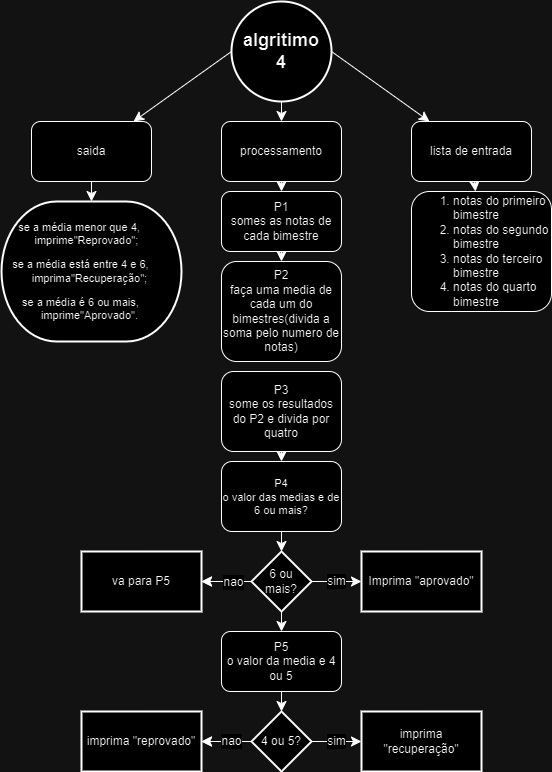

The diagram above was exported from draw.io. Its source (the exported page's mxGraphModel, read from the mxfile embedded in the PNG):
<mxGraphModel dx="809" dy="859" grid="1" gridSize="10" guides="1" tooltips="1" connect="1" arrows="1" fold="1" page="1" pageScale="1" pageWidth="827" pageHeight="1169" math="0" shadow="0">
  <root>
    <mxCell id="0" />
    <mxCell id="1" parent="0" />
    <mxCell id="-wGfZzoPsZrRaV99gMkm-3" value="" style="edgeStyle=none;curved=1;rounded=0;orthogonalLoop=1;jettySize=auto;html=1;fontSize=12;startSize=8;endSize=8;exitX=1;exitY=0.5;exitDx=0;exitDy=0;exitPerimeter=0;" edge="1" parent="1" source="-wGfZzoPsZrRaV99gMkm-30" target="-wGfZzoPsZrRaV99gMkm-2">
      <mxGeometry relative="1" as="geometry">
        <mxPoint x="459.9999999999998" y="198.42105263157896" as="sourcePoint" />
      </mxGeometry>
    </mxCell>
    <mxCell id="-wGfZzoPsZrRaV99gMkm-12" style="edgeStyle=none;curved=1;rounded=0;orthogonalLoop=1;jettySize=auto;html=1;fontSize=12;startSize=8;endSize=8;exitX=0;exitY=0.5;exitDx=0;exitDy=0;exitPerimeter=0;" edge="1" parent="1" source="-wGfZzoPsZrRaV99gMkm-30" target="-wGfZzoPsZrRaV99gMkm-9">
      <mxGeometry relative="1" as="geometry">
        <mxPoint x="340" y="198.42105263157896" as="sourcePoint" />
      </mxGeometry>
    </mxCell>
    <mxCell id="-wGfZzoPsZrRaV99gMkm-14" value="" style="edgeStyle=none;curved=1;rounded=0;orthogonalLoop=1;jettySize=auto;html=1;fontSize=12;startSize=8;endSize=8;" edge="1" parent="1" target="-wGfZzoPsZrRaV99gMkm-13">
      <mxGeometry relative="1" as="geometry">
        <mxPoint x="399.9999999999998" y="200" as="sourcePoint" />
      </mxGeometry>
    </mxCell>
    <mxCell id="-wGfZzoPsZrRaV99gMkm-7" value="" style="edgeStyle=none;curved=1;rounded=0;orthogonalLoop=1;jettySize=auto;html=1;fontSize=12;startSize=8;endSize=8;" edge="1" parent="1" source="-wGfZzoPsZrRaV99gMkm-2" target="-wGfZzoPsZrRaV99gMkm-6">
      <mxGeometry relative="1" as="geometry" />
    </mxCell>
    <mxCell id="-wGfZzoPsZrRaV99gMkm-2" value="lista de entrada" style="rounded=1;whiteSpace=wrap;html=1;" vertex="1" parent="1">
      <mxGeometry x="530" y="230" width="120" height="60" as="geometry" />
    </mxCell>
    <mxCell id="-wGfZzoPsZrRaV99gMkm-6" value="&lt;ol&gt;&lt;li&gt;notas do primeiro bimestre&lt;/li&gt;&lt;li&gt;notas do segundo bimestre&lt;/li&gt;&lt;li&gt;notas do terceiro bimestre&lt;/li&gt;&lt;li&gt;notas do quarto bimestre&lt;/li&gt;&lt;/ol&gt;" style="rounded=1;whiteSpace=wrap;html=1;align=left;" vertex="1" parent="1">
      <mxGeometry x="530" y="300" width="140" height="120" as="geometry" />
    </mxCell>
    <mxCell id="-wGfZzoPsZrRaV99gMkm-8" style="edgeStyle=none;curved=1;rounded=0;orthogonalLoop=1;jettySize=auto;html=1;exitX=0.5;exitY=0;exitDx=0;exitDy=0;fontSize=12;startSize=8;endSize=8;" edge="1" parent="1" source="-wGfZzoPsZrRaV99gMkm-2" target="-wGfZzoPsZrRaV99gMkm-2">
      <mxGeometry relative="1" as="geometry" />
    </mxCell>
    <mxCell id="-wGfZzoPsZrRaV99gMkm-27" value="" style="edgeStyle=none;curved=1;rounded=0;orthogonalLoop=1;jettySize=auto;html=1;fontSize=12;startSize=8;endSize=8;" edge="1" parent="1" source="-wGfZzoPsZrRaV99gMkm-9">
      <mxGeometry relative="1" as="geometry">
        <mxPoint x="210" y="310" as="targetPoint" />
      </mxGeometry>
    </mxCell>
    <mxCell id="-wGfZzoPsZrRaV99gMkm-9" value="saida" style="rounded=1;whiteSpace=wrap;html=1;" vertex="1" parent="1">
      <mxGeometry x="150" y="230" width="120" height="60" as="geometry" />
    </mxCell>
    <mxCell id="-wGfZzoPsZrRaV99gMkm-16" value="" style="edgeStyle=none;curved=1;rounded=0;orthogonalLoop=1;jettySize=auto;html=1;fontSize=12;startSize=8;endSize=8;" edge="1" parent="1" source="-wGfZzoPsZrRaV99gMkm-13" target="-wGfZzoPsZrRaV99gMkm-15">
      <mxGeometry relative="1" as="geometry" />
    </mxCell>
    <mxCell id="-wGfZzoPsZrRaV99gMkm-13" value="processamento" style="whiteSpace=wrap;html=1;rounded=1;" vertex="1" parent="1">
      <mxGeometry x="340" y="230" width="120" height="60" as="geometry" />
    </mxCell>
    <mxCell id="-wGfZzoPsZrRaV99gMkm-18" value="" style="edgeStyle=none;curved=1;rounded=0;orthogonalLoop=1;jettySize=auto;html=1;fontSize=12;startSize=8;endSize=8;" edge="1" parent="1" source="-wGfZzoPsZrRaV99gMkm-15" target="-wGfZzoPsZrRaV99gMkm-17">
      <mxGeometry relative="1" as="geometry" />
    </mxCell>
    <mxCell id="-wGfZzoPsZrRaV99gMkm-15" value="P1&lt;div&gt;somes as notas de cada bimestre&lt;/div&gt;" style="whiteSpace=wrap;html=1;rounded=1;" vertex="1" parent="1">
      <mxGeometry x="340" y="300" width="120" height="60" as="geometry" />
    </mxCell>
    <mxCell id="-wGfZzoPsZrRaV99gMkm-17" value="P2&lt;div&gt;faça uma media de cada um do bimestres(divida a soma pelo numero de notas)&lt;/div&gt;" style="whiteSpace=wrap;html=1;rounded=1;" vertex="1" parent="1">
      <mxGeometry x="340" y="370" width="120" height="100" as="geometry" />
    </mxCell>
    <mxCell id="-wGfZzoPsZrRaV99gMkm-22" value="" style="edgeStyle=none;curved=1;rounded=0;orthogonalLoop=1;jettySize=auto;html=1;fontSize=12;startSize=8;endSize=8;" edge="1" parent="1" source="-wGfZzoPsZrRaV99gMkm-19" target="-wGfZzoPsZrRaV99gMkm-21">
      <mxGeometry relative="1" as="geometry" />
    </mxCell>
    <mxCell id="-wGfZzoPsZrRaV99gMkm-19" value="P3&lt;div&gt;some os resultados do P2 e divida por quatro&lt;/div&gt;" style="whiteSpace=wrap;html=1;rounded=1;" vertex="1" parent="1">
      <mxGeometry x="340" y="480" width="120" height="80" as="geometry" />
    </mxCell>
    <mxCell id="-wGfZzoPsZrRaV99gMkm-99" value="" style="edgeStyle=none;curved=1;rounded=0;orthogonalLoop=1;jettySize=auto;html=1;fontSize=12;startSize=8;endSize=8;" edge="1" parent="1" source="-wGfZzoPsZrRaV99gMkm-21">
      <mxGeometry relative="1" as="geometry">
        <mxPoint x="400" y="660" as="targetPoint" />
      </mxGeometry>
    </mxCell>
    <mxCell id="-wGfZzoPsZrRaV99gMkm-21" value="&lt;font style=&quot;font-size: 11px;&quot;&gt;P4&lt;/font&gt;&lt;div style=&quot;font-size: 11px;&quot;&gt;o valor das medias e de 6 ou mais?&lt;/div&gt;" style="whiteSpace=wrap;html=1;rounded=1;" vertex="1" parent="1">
      <mxGeometry x="340" y="570" width="120" height="70" as="geometry" />
    </mxCell>
    <mxCell id="-wGfZzoPsZrRaV99gMkm-28" value="&lt;p style=&quot;text-indent: -18pt; font-size: 11px;&quot; class=&quot;MsoListParagraph&quot;&gt;&lt;font style=&quot;font-size: 11px;&quot;&gt;&lt;span style=&quot;line-height: 115%;&quot;&gt;se a média menor que 4, imprime&quot;Reprovado&quot;;&amp;nbsp; &amp;nbsp;&lt;/span&gt;&lt;/font&gt;&lt;/p&gt;&lt;p style=&quot;text-indent: -18pt; font-size: 11px;&quot; class=&quot;MsoListParagraph&quot;&gt;&lt;font style=&quot;font-size: 11px;&quot;&gt;&lt;span style=&quot;text-indent: -18pt; background-color: initial; line-height: 115%; font-family: Symbol;&quot;&gt;&lt;span style=&quot;font-variant-numeric: normal; font-variant-east-asian: normal; font-variant-alternates: normal; font-variant-position: normal; font-kerning: auto; font-optical-sizing: auto; font-feature-settings: normal; font-variation-settings: normal; font-stretch: normal; line-height: normal; font-family: &amp;quot;Times New Roman&amp;quot;;&quot;&gt;&amp;nbsp;&lt;/span&gt;&lt;/span&gt;&lt;span style=&quot;text-indent: -18pt; background-color: initial; line-height: 115%;&quot;&gt;se a média está entre 4 e 6, imprima&lt;/span&gt;&lt;span style=&quot;text-indent: -18pt; background-color: initial;&quot;&gt;&quot;Recuperação&quot;;&amp;nbsp;&lt;/span&gt;&lt;/font&gt;&lt;/p&gt;&lt;p style=&quot;text-indent: -18pt; font-size: 11px;&quot; class=&quot;MsoListParagraph&quot;&gt;&lt;font style=&quot;font-size: 11px;&quot;&gt;&lt;span style=&quot;text-indent: -18pt; background-color: initial; line-height: 115%; font-family: Symbol;&quot;&gt;&lt;span style=&quot;font-variant-numeric: normal; font-variant-east-asian: normal; font-variant-alternates: normal; font-variant-position: normal; font-kerning: auto; font-optical-sizing: auto; font-feature-settings: normal; font-variation-settings: normal; font-stretch: normal; line-height: normal; font-family: &amp;quot;Times New Roman&amp;quot;;&quot;&gt;&amp;nbsp;&lt;/span&gt;&lt;/span&gt;&lt;span style=&quot;text-indent: -18pt; background-color: initial; line-height: 115%;&quot;&gt;se a média é 6 ou mais, imprime&lt;/span&gt;&lt;/font&gt;&lt;span style=&quot;text-indent: -18pt; background-color: initial;&quot;&gt;&quot;Aprovado&quot;.&amp;nbsp;&lt;/span&gt;&lt;/p&gt;" style="strokeWidth=2;html=1;shape=mxgraph.flowchart.terminator;whiteSpace=wrap;align=center;" vertex="1" parent="1">
      <mxGeometry x="120" y="310" width="180" height="140" as="geometry" />
    </mxCell>
    <mxCell id="-wGfZzoPsZrRaV99gMkm-30" value="&lt;span style=&quot;font-size: 18px;&quot;&gt;&lt;b&gt;algritimo&lt;/b&gt;&lt;/span&gt;&lt;div&gt;&lt;span style=&quot;font-size: 18px;&quot;&gt;&lt;b&gt;4&lt;/b&gt;&lt;/span&gt;&lt;/div&gt;" style="strokeWidth=2;html=1;shape=mxgraph.flowchart.start_2;whiteSpace=wrap;" vertex="1" parent="1">
      <mxGeometry x="350" y="110" width="100" height="100" as="geometry" />
    </mxCell>
    <mxCell id="-wGfZzoPsZrRaV99gMkm-46" value="P5&lt;div&gt;o valor da media e 4 ou 5&lt;/div&gt;" style="whiteSpace=wrap;html=1;rounded=1;" vertex="1" parent="1">
      <mxGeometry x="340" y="740" width="120" height="60" as="geometry" />
    </mxCell>
    <mxCell id="-wGfZzoPsZrRaV99gMkm-103" value="sim" style="edgeStyle=none;curved=1;rounded=0;orthogonalLoop=1;jettySize=auto;html=1;fontSize=12;startSize=8;endSize=8;" edge="1" parent="1" source="-wGfZzoPsZrRaV99gMkm-100" target="-wGfZzoPsZrRaV99gMkm-102">
      <mxGeometry relative="1" as="geometry" />
    </mxCell>
    <mxCell id="-wGfZzoPsZrRaV99gMkm-105" value="" style="edgeStyle=none;curved=1;rounded=0;orthogonalLoop=1;jettySize=auto;html=1;fontSize=12;startSize=8;endSize=8;" edge="1" parent="1" source="-wGfZzoPsZrRaV99gMkm-100" target="-wGfZzoPsZrRaV99gMkm-104">
      <mxGeometry relative="1" as="geometry" />
    </mxCell>
    <mxCell id="-wGfZzoPsZrRaV99gMkm-106" value="" style="edgeStyle=none;curved=1;rounded=0;orthogonalLoop=1;jettySize=auto;html=1;fontSize=12;startSize=8;endSize=8;" edge="1" parent="1" source="-wGfZzoPsZrRaV99gMkm-100" target="-wGfZzoPsZrRaV99gMkm-104">
      <mxGeometry relative="1" as="geometry" />
    </mxCell>
    <mxCell id="-wGfZzoPsZrRaV99gMkm-107" value="nao" style="edgeLabel;html=1;align=center;verticalAlign=middle;resizable=0;points=[];fontSize=12;" vertex="1" connectable="0" parent="-wGfZzoPsZrRaV99gMkm-106">
      <mxGeometry x="-0.3543" y="3" relative="1" as="geometry">
        <mxPoint x="-3" y="-3" as="offset" />
      </mxGeometry>
    </mxCell>
    <mxCell id="-wGfZzoPsZrRaV99gMkm-108" style="edgeStyle=none;curved=1;rounded=0;orthogonalLoop=1;jettySize=auto;html=1;entryX=0.5;entryY=0;entryDx=0;entryDy=0;fontSize=12;startSize=8;endSize=8;" edge="1" parent="1" source="-wGfZzoPsZrRaV99gMkm-100" target="-wGfZzoPsZrRaV99gMkm-46">
      <mxGeometry relative="1" as="geometry" />
    </mxCell>
    <mxCell id="-wGfZzoPsZrRaV99gMkm-100" value="6 ou mais?" style="strokeWidth=2;html=1;shape=mxgraph.flowchart.decision;whiteSpace=wrap;" vertex="1" parent="1">
      <mxGeometry x="370" y="660" width="60" height="60" as="geometry" />
    </mxCell>
    <mxCell id="-wGfZzoPsZrRaV99gMkm-102" value="Imprima &quot;aprovado&quot;" style="whiteSpace=wrap;html=1;strokeWidth=2;" vertex="1" parent="1">
      <mxGeometry x="480" y="660" width="120" height="60" as="geometry" />
    </mxCell>
    <mxCell id="-wGfZzoPsZrRaV99gMkm-104" value="va para P5" style="whiteSpace=wrap;html=1;strokeWidth=2;" vertex="1" parent="1">
      <mxGeometry x="200" y="660" width="120" height="60" as="geometry" />
    </mxCell>
    <mxCell id="-wGfZzoPsZrRaV99gMkm-117" value="sim" style="edgeStyle=none;curved=1;rounded=0;orthogonalLoop=1;jettySize=auto;html=1;fontSize=12;startSize=8;endSize=8;" edge="1" parent="1" source="-wGfZzoPsZrRaV99gMkm-111" target="-wGfZzoPsZrRaV99gMkm-116">
      <mxGeometry relative="1" as="geometry" />
    </mxCell>
    <mxCell id="-wGfZzoPsZrRaV99gMkm-119" value="" style="edgeStyle=none;curved=1;rounded=0;orthogonalLoop=1;jettySize=auto;html=1;fontSize=12;startSize=8;endSize=8;" edge="1" parent="1" source="-wGfZzoPsZrRaV99gMkm-111" target="-wGfZzoPsZrRaV99gMkm-118">
      <mxGeometry relative="1" as="geometry" />
    </mxCell>
    <mxCell id="-wGfZzoPsZrRaV99gMkm-120" value="nao" style="edgeStyle=none;curved=1;rounded=0;orthogonalLoop=1;jettySize=auto;html=1;fontSize=12;startSize=8;endSize=8;" edge="1" parent="1" source="-wGfZzoPsZrRaV99gMkm-111" target="-wGfZzoPsZrRaV99gMkm-118">
      <mxGeometry x="-0.2" relative="1" as="geometry">
        <mxPoint as="offset" />
      </mxGeometry>
    </mxCell>
    <mxCell id="-wGfZzoPsZrRaV99gMkm-111" value="4 ou 5?" style="strokeWidth=2;html=1;shape=mxgraph.flowchart.decision;whiteSpace=wrap;" vertex="1" parent="1">
      <mxGeometry x="370" y="820" width="60" height="60" as="geometry" />
    </mxCell>
    <mxCell id="-wGfZzoPsZrRaV99gMkm-112" style="edgeStyle=none;curved=1;rounded=0;orthogonalLoop=1;jettySize=auto;html=1;entryX=0.5;entryY=0;entryDx=0;entryDy=0;entryPerimeter=0;fontSize=12;startSize=8;endSize=8;" edge="1" parent="1" source="-wGfZzoPsZrRaV99gMkm-111" target="-wGfZzoPsZrRaV99gMkm-111">
      <mxGeometry relative="1" as="geometry" />
    </mxCell>
    <mxCell id="-wGfZzoPsZrRaV99gMkm-113" style="edgeStyle=none;curved=1;rounded=0;orthogonalLoop=1;jettySize=auto;html=1;entryX=0.5;entryY=0;entryDx=0;entryDy=0;entryPerimeter=0;fontSize=12;startSize=8;endSize=8;" edge="1" parent="1" source="-wGfZzoPsZrRaV99gMkm-46" target="-wGfZzoPsZrRaV99gMkm-111">
      <mxGeometry relative="1" as="geometry" />
    </mxCell>
    <mxCell id="-wGfZzoPsZrRaV99gMkm-116" value="imprima &quot;recuperação&quot;" style="whiteSpace=wrap;html=1;strokeWidth=2;" vertex="1" parent="1">
      <mxGeometry x="480" y="820" width="120" height="60" as="geometry" />
    </mxCell>
    <mxCell id="-wGfZzoPsZrRaV99gMkm-118" value="imprima &quot;reprovado&quot;" style="whiteSpace=wrap;html=1;strokeWidth=2;" vertex="1" parent="1">
      <mxGeometry x="200" y="820" width="120" height="60" as="geometry" />
    </mxCell>
  </root>
</mxGraphModel>